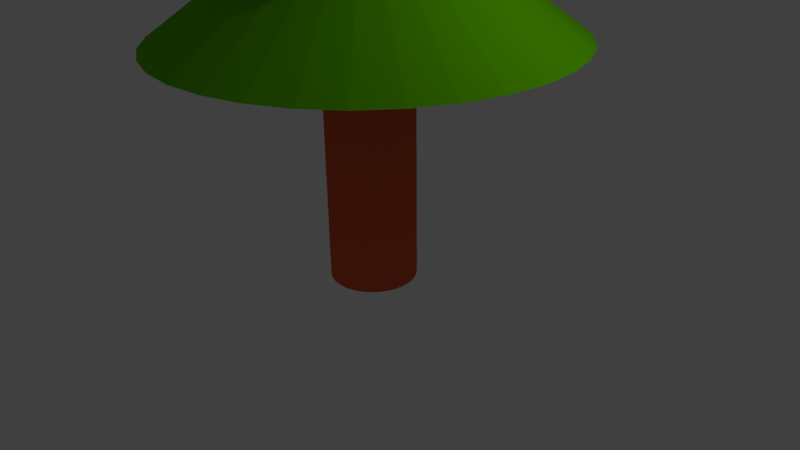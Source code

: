 # Source: Tree_redwood.blend  (saved by Blender 2.77.0; exported with 4.5.12 LTS)
import bpy
from mathutils import Matrix  # noqa: F401  (used for matrix-valued properties, if any)

bpy.ops.wm.read_factory_settings(use_empty=True)
scene = bpy.context.scene
scene.name = 'Scene'

# ---- collections
col_collection_1 = bpy.data.collections.new('Collection 1'); scene.collection.children.link(col_collection_1)

# ---- materials (node trees are filled in below, after node groups)
mat_leaves = bpy.data.materials.new('Leaves')
mat_leaves.alpha_threshold = 0.0
mat_leaves.use_transparent_shadow = False
mat_leaves.diffuse_color = (0.132, 0.55, 0.0, 1.0)
mat_leaves.roughness = 0.5
mat_trunk = bpy.data.materials.new('Trunk')
mat_trunk.alpha_threshold = 0.0
mat_trunk.use_transparent_shadow = False
mat_trunk.diffuse_color = (0.8, 0.1193, 0.05176, 1.0)
mat_trunk.roughness = 0.5

# ---- material node trees

# ---- world
world_world = bpy.data.worlds.new('World'); scene.world = world_world
world_world.color = (0.05088, 0.05088, 0.05088)
world_world.use_sun_shadow = False
world_world.sun_shadow_jitter_overblur = 0.0
world_world.cycles.sampling_method = 'MANUAL'

# ---- cameras
cam_camera = bpy.data.cameras.new('Camera')
cam_camera.clip_end = 100.0
cam_camera.lens = 35.0
cam_camera.sensor_width = 32.0
cam_camera.sensor_height = 18.0
cam_camera.ortho_scale = 7.314
cam_camera.dof.focus_distance = 0.0
cam_camera.dof.aperture_fstop = 128.0

# ---- lights
light_lamp = bpy.data.lights.new('Lamp', 'POINT')
light_lamp.transmission_factor = 0.0
light_lamp.cutoff_distance = 30.0
light_lamp.energy = 100.0
light_lamp.shadow_buffer_clip_start = 1.001
light_lamp.shadow_soft_size = 0.1
light_lamp.shadow_maximum_resolution = 0.006
light_lamp.use_absolute_resolution = True

# ---- meshes
me_cone = bpy.data.meshes.new('Cone')
me_cone.from_pydata([(0.0, 2.079, -8.321), (0.4055, 2.039, -8.321), (0.7954, 1.92, -8.321), (1.155, 1.728, -8.321), (1.47, 1.47, -8.321), (1.728, 1.155, -8.321), (1.92, 0.7954, -8.321), (2.039, 0.4055, -8.321), (2.079, 1.569e-07, -8.321), (0.0, 0.0, -5.098), (2.039, -0.4055, -8.321), (1.92, -0.7954, -8.321), (1.728, -1.155, -8.321), (1.47, -1.47, -8.321), (1.155, -1.728, -8.321), (0.7954, -1.92, -8.321), (0.4055, -2.039, -8.321), (-6.773e-07, -2.079, -8.321), (-0.4055, -2.039, -8.321), (-0.7954, -1.92, -8.321), (-1.155, -1.728, -8.321), (-1.47, -1.47, -8.321), (-1.728, -1.155, -8.321), (-1.92, -0.7954, -8.321), (-2.039, -0.4055, -8.321), (-2.079, 2.007e-06, -8.321), (-2.039, 0.4055, -8.321), (-1.92, 0.7954, -8.321), (-1.728, 1.155, -8.321), (-1.47, 1.47, -8.321), (-1.155, 1.728, -8.321), (-0.7954, 1.92, -8.321), (-0.4055, 2.039, -8.321), (0.0, 1.304, -6.011), (0.2544, 1.279, -6.011), (0.4991, 1.205, -6.011), (0.7246, 1.084, -6.011), (0.9222, 0.9222, -6.011), (1.084, 0.7246, -6.011), (1.205, 0.4991, -6.011), (1.279, 0.2544, -6.011), (1.304, 9.847e-08, -6.011), (0.0, 0.0, -2.788), (1.279, -0.2544, -6.011), (1.205, -0.4991, -6.011), (1.084, -0.7246, -6.011), (0.9222, -0.9222, -6.011), (0.7246, -1.084, -6.011), (0.4991, -1.205, -6.011), (0.2544, -1.279, -6.011), (-4.25e-07, -1.304, -6.011), (-0.2544, -1.279, -6.011), (-0.4991, -1.205, -6.011), (-0.7246, -1.084, -6.011), (-0.9222, -0.9222, -6.011), (-1.084, -0.7246, -6.011), (-1.205, -0.4991, -6.011), (-1.279, -0.2544, -6.011), (-1.304, 1.259e-06, -6.011), (-1.279, 0.2544, -6.011), (-1.205, 0.4991, -6.011), (-1.084, 0.7246, -6.011), (-0.9222, 0.9222, -6.011), (-0.7246, 1.084, -6.011), (-0.4991, 1.205, -6.011), (-0.2544, 1.279, -6.011), (0.0, 1.461, -3.715), (0.2851, 1.433, -3.715), (0.5592, 1.35, -3.715), (0.8119, 1.215, -3.715), (1.033, 1.033, -3.715), (1.215, 0.8119, -3.715), (1.35, 0.5592, -3.715), (1.433, 0.2851, -3.715), (1.461, 1.103e-07, -3.715), (0.0, 0.0, -0.4921), (1.433, -0.2851, -3.715), (1.35, -0.5592, -3.715), (1.215, -0.8119, -3.715), (1.033, -1.033, -3.715), (0.8119, -1.215, -3.715), (0.5592, -1.35, -3.715), (0.2851, -1.433, -3.715), (-4.762e-07, -1.461, -3.715), (-0.2851, -1.433, -3.715), (-0.5592, -1.35, -3.715), (-0.8119, -1.215, -3.715), (-1.033, -1.033, -3.715), (-1.215, -0.8119, -3.715), (-1.35, -0.5592, -3.715), (-1.433, -0.2851, -3.715), (-1.461, 1.411e-06, -3.715), (-1.433, 0.2851, -3.715), (-1.35, 0.5592, -3.715), (-1.215, 0.8119, -3.715), (-1.033, 1.033, -3.715), (-0.8119, 1.215, -3.715), (-0.5592, 1.35, -3.715), (-0.2851, 1.433, -3.715), (0.0, 1.0, -1.0), (0.1951, 0.9808, -1.0), (0.3827, 0.9239, -1.0), (0.5556, 0.8315, -1.0), (0.7071, 0.7071, -1.0), (0.8315, 0.5556, -1.0), (0.9239, 0.3827, -1.0), (0.9808, 0.1951, -1.0), (1.0, 7.55e-08, -1.0), (0.0, 0.0, 1.0), (0.9808, -0.1951, -1.0), (0.9239, -0.3827, -1.0), (0.8315, -0.5556, -1.0), (0.7071, -0.7071, -1.0), (0.5556, -0.8315, -1.0), (0.3827, -0.9239, -1.0), (0.1951, -0.9808, -1.0), (-3.258e-07, -1.0, -1.0), (-0.1951, -0.9808, -1.0), (-0.3827, -0.9239, -1.0), (-0.5556, -0.8315, -1.0), (-0.7071, -0.7071, -1.0), (-0.8315, -0.5556, -1.0), (-0.9239, -0.3827, -1.0), (-0.9808, -0.1951, -1.0), (-1.0, 9.656e-07, -1.0), (-0.9808, 0.1951, -1.0), (-0.9239, 0.3827, -1.0), (-0.8315, 0.5556, -1.0), (-0.7071, 0.7071, -1.0), (-0.5556, 0.8315, -1.0), (-0.3827, 0.9239, -1.0), (-0.1951, 0.9808, -1.0), (0.0, 0.4492, -13.65), (0.0, 0.4492, -0.2841), (0.08763, 0.4405, -13.65), (0.08763, 0.4405, -0.2841), (0.1719, 0.415, -13.65), (0.1719, 0.415, -0.2841), (0.2495, 0.3735, -13.65), (0.2495, 0.3735, -0.2841), (0.3176, 0.3176, -13.65), (0.3176, 0.3176, -0.2841), (0.3735, 0.2495, -13.65), (0.3735, 0.2495, -0.2841), (0.415, 0.1719, -13.65), (0.415, 0.1719, -0.2841), (0.4405, 0.08763, -13.65), (0.4405, 0.08763, -0.2841), (0.4492, 3.391e-08, -13.65), (0.4492, 3.391e-08, -0.2841), (0.4405, -0.08763, -13.65), (0.4405, -0.08763, -0.2841), (0.415, -0.1719, -13.65), (0.415, -0.1719, -0.2841), (0.3735, -0.2495, -13.65), (0.3735, -0.2495, -0.2841), (0.3176, -0.3176, -13.65), (0.3176, -0.3176, -0.2841), (0.2495, -0.3735, -13.65), (0.2495, -0.3735, -0.2841), (0.1719, -0.415, -13.65), (0.1719, -0.415, -0.2841), (0.08763, -0.4405, -13.65), (0.08763, -0.4405, -0.2841), (-1.464e-07, -0.4492, -13.65), (-1.464e-07, -0.4492, -0.2841), (-0.08763, -0.4405, -13.65), (-0.08763, -0.4405, -0.2841), (-0.1719, -0.415, -13.65), (-0.1719, -0.415, -0.2841), (-0.2495, -0.3735, -13.65), (-0.2495, -0.3735, -0.2841), (-0.3176, -0.3176, -13.65), (-0.3176, -0.3176, -0.2841), (-0.3735, -0.2495, -13.65), (-0.3735, -0.2495, -0.2841), (-0.415, -0.1719, -13.65), (-0.415, -0.1719, -0.2841), (-0.4405, -0.08763, -13.65), (-0.4405, -0.08763, -0.2841), (-0.4492, 4.337e-07, -13.65), (-0.4492, 4.337e-07, -0.2841), (-0.4405, 0.08763, -13.65), (-0.4405, 0.08763, -0.2841), (-0.415, 0.1719, -13.65), (-0.415, 0.1719, -0.2841), (-0.3735, 0.2495, -13.65), (-0.3735, 0.2495, -0.2841), (-0.3176, 0.3176, -13.65), (-0.3176, 0.3176, -0.2841), (-0.2495, 0.3735, -13.65), (-0.2495, 0.3735, -0.2841), (-0.1719, 0.415, -13.65), (-0.1719, 0.415, -0.2841), (-0.08763, 0.4405, -13.65), (-0.08763, 0.4405, -0.2841)], [], [(0, 9, 1), (1, 9, 2), (2, 9, 3), (3, 9, 4), (4, 9, 5), (5, 9, 6), (6, 9, 7), (7, 9, 8), (8, 9, 10), (10, 9, 11), (11, 9, 12), (12, 9, 13), (13, 9, 14), (14, 9, 15), (15, 9, 16), (16, 9, 17), (17, 9, 18), (18, 9, 19), (19, 9, 20), (20, 9, 21), (21, 9, 22), (22, 9, 23), (23, 9, 24), (24, 9, 25), (25, 9, 26), (26, 9, 27), (27, 9, 28), (28, 9, 29), (29, 9, 30), (30, 9, 31), (31, 9, 32), (32, 9, 0), (0, 1, 2, 3, 4, 5, 6, 7, 8, 10, 11, 12, 13, 14, 15, 16, 17, 18, 19, 20, 21, 22, 23, 24, 25, 26, 27, 28, 29, 30, 31, 32), (33, 42, 34), (34, 42, 35), (35, 42, 36), (36, 42, 37), (37, 42, 38), (38, 42, 39), (39, 42, 40), (40, 42, 41), (41, 42, 43), (43, 42, 44), (44, 42, 45), (45, 42, 46), (46, 42, 47), (47, 42, 48), (48, 42, 49), (49, 42, 50), (50, 42, 51), (51, 42, 52), (52, 42, 53), (53, 42, 54), (54, 42, 55), (55, 42, 56), (56, 42, 57), (57, 42, 58), (58, 42, 59), (59, 42, 60), (60, 42, 61), (61, 42, 62), (62, 42, 63), (63, 42, 64), (64, 42, 65), (65, 42, 33), (33, 34, 35, 36, 37, 38, 39, 40, 41, 43, 44, 45, 46, 47, 48, 49, 50, 51, 52, 53, 54, 55, 56, 57, 58, 59, 60, 61, 62, 63, 64, 65), (66, 75, 67), (67, 75, 68), (68, 75, 69), (69, 75, 70), (70, 75, 71), (71, 75, 72), (72, 75, 73), (73, 75, 74), (74, 75, 76), (76, 75, 77), (77, 75, 78), (78, 75, 79), (79, 75, 80), (80, 75, 81), (81, 75, 82), (82, 75, 83), (83, 75, 84), (84, 75, 85), (85, 75, 86), (86, 75, 87), (87, 75, 88), (88, 75, 89), (89, 75, 90), (90, 75, 91), (91, 75, 92), (92, 75, 93), (93, 75, 94), (94, 75, 95), (95, 75, 96), (96, 75, 97), (97, 75, 98), (98, 75, 66), (66, 67, 68, 69, 70, 71, 72, 73, 74, 76, 77, 78, 79, 80, 81, 82, 83, 84, 85, 86, 87, 88, 89, 90, 91, 92, 93, 94, 95, 96, 97, 98), (99, 108, 100), (100, 108, 101), (101, 108, 102), (102, 108, 103), (103, 108, 104), (104, 108, 105), (105, 108, 106), (106, 108, 107), (107, 108, 109), (109, 108, 110), (110, 108, 111), (111, 108, 112), (112, 108, 113), (113, 108, 114), (114, 108, 115), (115, 108, 116), (116, 108, 117), (117, 108, 118), (118, 108, 119), (119, 108, 120), (120, 108, 121), (121, 108, 122), (122, 108, 123), (123, 108, 124), (124, 108, 125), (125, 108, 126), (126, 108, 127), (127, 108, 128), (128, 108, 129), (129, 108, 130), (130, 108, 131), (131, 108, 99), (99, 100, 101, 102, 103, 104, 105, 106, 107, 109, 110, 111, 112, 113, 114, 115, 116, 117, 118, 119, 120, 121, 122, 123, 124, 125, 126, 127, 128, 129, 130, 131), (132, 133, 135, 134), (134, 135, 137, 136), (136, 137, 139, 138), (138, 139, 141, 140), (140, 141, 143, 142), (142, 143, 145, 144), (144, 145, 147, 146), (146, 147, 149, 148), (148, 149, 151, 150), (150, 151, 153, 152), (152, 153, 155, 154), (154, 155, 157, 156), (156, 157, 159, 158), (158, 159, 161, 160), (160, 161, 163, 162), (162, 163, 165, 164), (164, 165, 167, 166), (166, 167, 169, 168), (168, 169, 171, 170), (170, 171, 173, 172), (172, 173, 175, 174), (174, 175, 177, 176), (176, 177, 179, 178), (178, 179, 181, 180), (180, 181, 183, 182), (182, 183, 185, 184), (184, 185, 187, 186), (186, 187, 189, 188), (188, 189, 191, 190), (190, 191, 193, 192), (135, 133, 195, 193, 191, 189, 187, 185, 183, 181, 179, 177, 175, 173, 171, 169, 167, 165, 163, 161, 159, 157, 155, 153, 151, 149, 147, 145, 143, 141, 139, 137), (192, 193, 195, 194), (194, 195, 133, 132), (132, 134, 136, 138, 140, 142, 144, 146, 148, 150, 152, 154, 156, 158, 160, 162, 164, 166, 168, 170, 172, 174, 176, 178, 180, 182, 184, 186, 188, 190, 192, 194)])
me_cone.polygons.foreach_set('material_index', [0, 0, 0, 0, 0, 0, 0, 0, 0, 0, 0, 0, 0, 0, 0, 0, 0, 0, 0, 0, 0, 0, 0, 0, 0, 0, 0, 0, 0, 0, 0, 0, 0, 0, 0, 0, 0, 0, 0, 0, 0, 0, 0, 0, 0, 0, 0, 0, 0, 0, 0, 0, 0, 0, 0, 0, 0, 0, 0, 0, 0, 0, 0, 0, 0, 0, 0, 0, 0, 0, 0, 0, 0, 0, 0, 0, 0, 0, 0, 0, 0, 0, 0, 0, 0, 0, 0, 0, 0, 0, 0, 0, 0, 0, 0, 0, 0, 0, 0, 0, 0, 0, 0, 0, 0, 0, 0, 0, 0, 0, 0, 0, 0, 0, 0, 0, 0, 0, 0, 0, 0, 0, 0, 0, 0, 0, 0, 0, 0, 0, 0, 0, 1, 1, 1, 1, 1, 1, 1, 1, 1, 1, 1, 1, 1, 1, 1, 1, 1, 1, 1, 1, 1, 1, 1, 1, 1, 1, 1, 1, 1, 1, 1, 1, 1, 1])
me_cone.materials.append(mat_leaves)
me_cone.materials.append(mat_trunk)
me_cone.use_remesh_preserve_volume = False
me_cone.use_remesh_preserve_attributes = False
me_cone.use_mirror_vertex_groups = False
me_cone.update()

# ---- objects
ob_tree = bpy.data.objects.new('Tree', me_cone)
ob_lamp = bpy.data.objects.new('Lamp', light_lamp)
ob_camera = bpy.data.objects.new('Camera', cam_camera)

# ---- transforms, parenting, visibility, modifiers, constraints
ob_tree.location = (0.0, 0.0, 7.596)
ob_tree.scale = (1.237, 1.237, 0.574)
ob_tree.lineart.crease_threshold = 0.0
ob_lamp.location = (4.076, 1.005, 5.904)
ob_lamp.rotation_euler = (0.6503, 0.05522, 1.866)
ob_lamp.lock_rotations_4d = False
ob_lamp.empty_display_type = 'ARROWS'
ob_lamp.color = (0.0, 0.0, 0.0, 0.0)
ob_lamp.lineart.crease_threshold = 0.0
ob_camera.location = (7.481, -6.508, 5.344)
ob_camera.rotation_euler = (1.109, 0.01082, 0.8149)
ob_camera.lock_rotations_4d = False
ob_camera.empty_display_type = 'ARROWS'
ob_camera.color = (0.0, 0.0, 0.0, 0.0)
ob_camera.display_type = 'WIRE'
ob_camera.lineart.crease_threshold = 0.0

# ---- collection membership
col_collection_1.objects.link(ob_tree)
col_collection_1.objects.link(ob_lamp)
col_collection_1.objects.link(ob_camera)

# ---- scene / render settings (as saved in the file)
scene.camera = ob_camera
scene.frame_start = 1; scene.frame_end = 250; scene.frame_set(1)
scene.render.engine = 'BLENDER_EEVEE_NEXT'
scene.render.resolution_percentage = 50
scene.render.dither_intensity = 0.0
scene.cycles.use_denoising = False
scene.cycles.samples = 128
scene.cycles.sampling_pattern = 'TABULATED_SOBOL'
scene.cycles.light_sampling_threshold = 0.0
scene.cycles.use_adaptive_sampling = False
scene.cycles.use_light_tree = False
scene.cycles.blur_glossy = 0.0
scene.cycles.sample_clamp_indirect = 0.0
scene.view_settings.view_transform = 'Standard'
bpy.context.view_layer.update()
